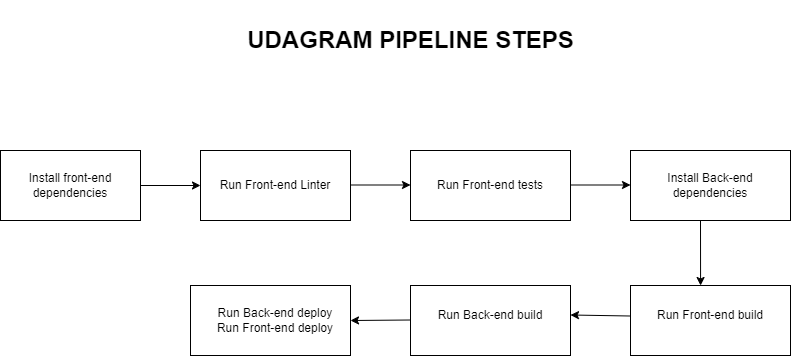

The diagram above was exported from draw.io. Its source (the exported page's mxGraphModel, read from the mxfile embedded in the PNG):
<mxGraphModel dx="880" dy="446" grid="1" gridSize="10" guides="1" tooltips="1" connect="1" arrows="1" fold="1" page="1" pageScale="1" pageWidth="827" pageHeight="1169" math="0" shadow="0">
  <root>
    <mxCell id="0" />
    <mxCell id="1" parent="0" />
    <mxCell id="rVz8kiJvreGAVM2ywobL-2" value="" style="rounded=0;whiteSpace=wrap;html=1;" parent="1" vertex="1">
      <mxGeometry x="210" y="425" width="160" height="70" as="geometry" />
    </mxCell>
    <mxCell id="ELD8sFuISStm5UuoPya4-1" value="" style="rounded=0;whiteSpace=wrap;html=1;" parent="1" vertex="1">
      <mxGeometry x="20" y="290" width="140" height="70" as="geometry" />
    </mxCell>
    <mxCell id="ELD8sFuISStm5UuoPya4-2" value="Install front-end dependencies" style="text;html=1;strokeColor=none;fillColor=none;align=center;verticalAlign=middle;whiteSpace=wrap;rounded=0;" parent="1" vertex="1">
      <mxGeometry x="30" y="300" width="120" height="50" as="geometry" />
    </mxCell>
    <mxCell id="ELD8sFuISStm5UuoPya4-3" value="" style="rounded=0;whiteSpace=wrap;html=1;" parent="1" vertex="1">
      <mxGeometry x="220" y="290" width="150" height="70" as="geometry" />
    </mxCell>
    <mxCell id="ELD8sFuISStm5UuoPya4-4" value="Run Front-end Linter" style="text;html=1;strokeColor=none;fillColor=none;align=center;verticalAlign=middle;whiteSpace=wrap;rounded=0;" parent="1" vertex="1">
      <mxGeometry x="230" y="300" width="130" height="50" as="geometry" />
    </mxCell>
    <mxCell id="ELD8sFuISStm5UuoPya4-5" value="" style="rounded=0;whiteSpace=wrap;html=1;" parent="1" vertex="1">
      <mxGeometry x="430" y="290" width="160" height="70" as="geometry" />
    </mxCell>
    <mxCell id="ELD8sFuISStm5UuoPya4-6" value="Run Front-end tests" style="text;html=1;strokeColor=none;fillColor=none;align=center;verticalAlign=middle;whiteSpace=wrap;rounded=0;" parent="1" vertex="1">
      <mxGeometry x="445" y="300" width="130" height="50" as="geometry" />
    </mxCell>
    <mxCell id="ELD8sFuISStm5UuoPya4-7" value="" style="rounded=0;whiteSpace=wrap;html=1;" parent="1" vertex="1">
      <mxGeometry x="650" y="290" width="160" height="70" as="geometry" />
    </mxCell>
    <mxCell id="ELD8sFuISStm5UuoPya4-8" value="Install Back-end dependencies" style="text;html=1;strokeColor=none;fillColor=none;align=center;verticalAlign=middle;whiteSpace=wrap;rounded=0;" parent="1" vertex="1">
      <mxGeometry x="660" y="300" width="140" height="50" as="geometry" />
    </mxCell>
    <mxCell id="ELD8sFuISStm5UuoPya4-9" value="" style="rounded=0;whiteSpace=wrap;html=1;" parent="1" vertex="1">
      <mxGeometry x="650" y="425" width="160" height="70" as="geometry" />
    </mxCell>
    <mxCell id="ELD8sFuISStm5UuoPya4-10" value="Run Front-end build" style="text;html=1;strokeColor=none;fillColor=none;align=center;verticalAlign=middle;whiteSpace=wrap;rounded=0;" parent="1" vertex="1">
      <mxGeometry x="670" y="430" width="120" height="50" as="geometry" />
    </mxCell>
    <mxCell id="ELD8sFuISStm5UuoPya4-11" value="" style="rounded=0;whiteSpace=wrap;html=1;" parent="1" vertex="1">
      <mxGeometry x="430" y="425" width="160" height="70" as="geometry" />
    </mxCell>
    <mxCell id="ELD8sFuISStm5UuoPya4-12" value="Run Back-end build" style="text;html=1;strokeColor=none;fillColor=none;align=center;verticalAlign=middle;whiteSpace=wrap;rounded=0;" parent="1" vertex="1">
      <mxGeometry x="440" y="430" width="140" height="50" as="geometry" />
    </mxCell>
    <mxCell id="ELD8sFuISStm5UuoPya4-17" value="Run Back-end deploy&lt;br&gt;Run Front-end deploy" style="text;html=1;strokeColor=none;fillColor=none;align=center;verticalAlign=middle;whiteSpace=wrap;rounded=0;" parent="1" vertex="1">
      <mxGeometry x="230" y="440" width="130" height="40" as="geometry" />
    </mxCell>
    <mxCell id="ELD8sFuISStm5UuoPya4-19" value="UDAGRAM PIPELINE STEPS" style="text;strokeColor=none;fillColor=none;html=1;fontSize=24;fontStyle=1;verticalAlign=middle;align=center;" parent="1" vertex="1">
      <mxGeometry x="180" y="140" width="500" height="80" as="geometry" />
    </mxCell>
    <mxCell id="ELD8sFuISStm5UuoPya4-20" value="" style="endArrow=classic;html=1;rounded=0;entryX=0;entryY=0.5;entryDx=0;entryDy=0;" parent="1" target="ELD8sFuISStm5UuoPya4-3" edge="1">
      <mxGeometry width="50" height="50" relative="1" as="geometry">
        <mxPoint x="160" y="325" as="sourcePoint" />
        <mxPoint x="220" y="320" as="targetPoint" />
      </mxGeometry>
    </mxCell>
    <mxCell id="ELD8sFuISStm5UuoPya4-22" value="" style="endArrow=classic;html=1;rounded=0;entryX=0;entryY=0.5;entryDx=0;entryDy=0;" parent="1" edge="1">
      <mxGeometry width="50" height="50" relative="1" as="geometry">
        <mxPoint x="370" y="324.5" as="sourcePoint" />
        <mxPoint x="430" y="324.5" as="targetPoint" />
      </mxGeometry>
    </mxCell>
    <mxCell id="ELD8sFuISStm5UuoPya4-23" value="" style="endArrow=classic;html=1;rounded=0;entryX=0;entryY=0.5;entryDx=0;entryDy=0;" parent="1" edge="1">
      <mxGeometry width="50" height="50" relative="1" as="geometry">
        <mxPoint x="590" y="324.5" as="sourcePoint" />
        <mxPoint x="650" y="324.5" as="targetPoint" />
      </mxGeometry>
    </mxCell>
    <mxCell id="ELD8sFuISStm5UuoPya4-24" value="" style="endArrow=classic;html=1;rounded=0;entryX=0.438;entryY=0;entryDx=0;entryDy=0;entryPerimeter=0;" parent="1" target="ELD8sFuISStm5UuoPya4-9" edge="1">
      <mxGeometry width="50" height="50" relative="1" as="geometry">
        <mxPoint x="720" y="360" as="sourcePoint" />
        <mxPoint x="780" y="360" as="targetPoint" />
      </mxGeometry>
    </mxCell>
    <mxCell id="ELD8sFuISStm5UuoPya4-25" value="" style="endArrow=classic;html=1;rounded=0;entryX=1;entryY=0.414;entryDx=0;entryDy=0;entryPerimeter=0;" parent="1" edge="1">
      <mxGeometry width="50" height="50" relative="1" as="geometry">
        <mxPoint x="650" y="455.51" as="sourcePoint" />
        <mxPoint x="590" y="454.49" as="targetPoint" />
      </mxGeometry>
    </mxCell>
    <mxCell id="ELD8sFuISStm5UuoPya4-26" value="" style="endArrow=classic;html=1;rounded=0;entryX=1;entryY=0.5;entryDx=0;entryDy=0;" parent="1" edge="1">
      <mxGeometry width="50" height="50" relative="1" as="geometry">
        <mxPoint x="430" y="459.5" as="sourcePoint" />
        <mxPoint x="370" y="460" as="targetPoint" />
      </mxGeometry>
    </mxCell>
  </root>
</mxGraphModel>